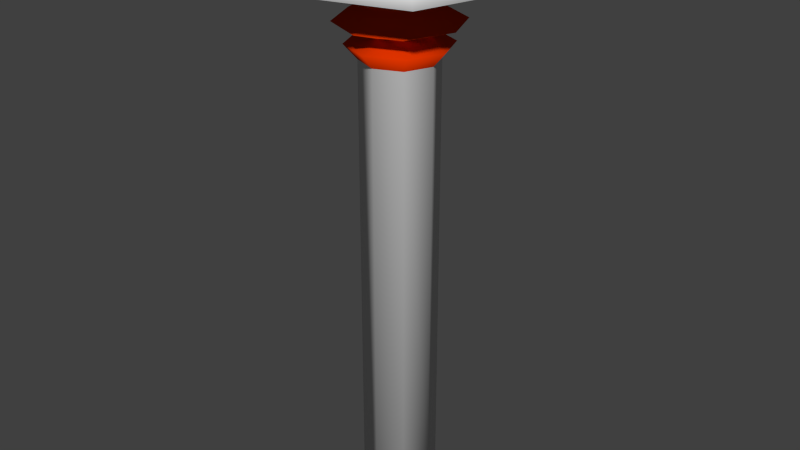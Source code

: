 # Source: heatTower.blend  (saved by Blender 2.76.0; exported with 4.5.12 LTS)
import bpy
from mathutils import Matrix  # noqa: F401  (used for matrix-valued properties, if any)

bpy.ops.wm.read_factory_settings(use_empty=True)
scene = bpy.context.scene
scene.name = 'Scene'

# ---- collections
col_collection_1 = bpy.data.collections.new('Collection 1'); scene.collection.children.link(col_collection_1)

# ---- materials (node trees are filled in below, after node groups)
mat_material = bpy.data.materials.new('Material')
mat_material.alpha_threshold = 0.0
mat_material.use_transparent_shadow = False
mat_material.roughness = 0.5
mat_material.line_color = (0.0, 0.0, 0.0, 1.0)
mat_material_001 = bpy.data.materials.new('Material.001')
mat_material_001.alpha_threshold = 0.0
mat_material_001.use_transparent_shadow = False
mat_material_001.diffuse_color = (0.8, 0.03788, 0.0, 1.0)
mat_material_001.roughness = 0.5

# ---- material node trees

# ---- world
world_world = bpy.data.worlds.new('World'); scene.world = world_world
world_world.color = (0.05088, 0.05088, 0.05088)
world_world.use_sun_shadow = False
world_world.sun_shadow_jitter_overblur = 0.0
world_world.cycles.sampling_method = 'MANUAL'
world_world.cycles.sample_map_resolution = 256

# ---- meshes
me_cube = bpy.data.meshes.new('Cube')
me_cube.from_pydata([(-0.5, 9.537e-07, 0.0), (-0.5, 9.537e-07, 6.0), (-0.3536, 0.3536, 0.0), (-0.3536, 0.3536, 6.0), (0.0, 0.5, 0.0), (0.0, 0.5, 6.0), (0.3536, 0.3536, 0.0), (0.3536, 0.3536, 6.0), (0.5, 9.537e-07, 0.0), (0.5, 9.537e-07, 6.0), (0.3536, -0.3536, 0.0), (0.3536, -0.3536, 6.0), (0.0, -0.5, 0.0), (0.0, -0.5, 6.0), (-0.3536, -0.3536, 0.0), (-0.3536, -0.3536, 6.0), (-0.8083, 9.537e-07, 6.466), (-0.5715, 0.5715, 6.466), (0.0, 0.8083, 6.466), (0.5715, 0.5715, 6.466), (0.8083, 9.537e-07, 6.466), (0.5715, -0.5715, 6.466), (0.0, -0.8083, 6.466), (-0.5715, -0.5715, 6.466), (-0.8083, 9.537e-07, 6.851), (-0.5715, 0.5715, 6.851), (0.0, 0.8083, 6.851), (0.5715, 0.5715, 6.851), (0.8083, 9.537e-07, 6.851), (0.5715, -0.5715, 6.851), (0.0, -0.8083, 6.851), (-0.5715, -0.5715, 6.851), (0.0, 0.6718, 6.192), (0.4751, 0.4751, 6.192), (0.4751, -0.4751, 6.192), (0.0, -0.6718, 6.192), (0.6718, 9.537e-07, 6.192), (-0.4751, -0.4751, 6.192), (-0.4751, 0.4751, 6.192), (-0.6718, 9.537e-07, 6.192), (0.4547, 0.4547, 7.157), (0.6431, 9.543e-07, 7.175), (-0.4547, 0.4547, 7.157), (0.0, 0.6431, 7.175), (0.0, -0.6431, 7.175), (-0.4547, -0.4547, 7.157), (0.4547, -0.4547, 7.157), (-0.6431, 9.543e-07, 7.175), (4.411e-06, 9.537e-07, 0.0), (0.0, 0.4016, 6.329), (0.284, -0.284, 6.329), (-0.284, 0.284, 6.329), (0.284, 0.284, 6.329), (0.0, -0.4016, 6.329), (0.4016, 9.537e-07, 6.329), (-0.284, -0.284, 6.329), (-0.4016, 9.537e-07, 6.329), (0.0, -0.4643, 6.658), (-0.3283, -0.3283, 6.658), (0.4643, 9.537e-07, 6.658), (0.3283, -0.3283, 6.658), (0.0, 0.4643, 6.658), (0.3283, 0.3283, 6.658), (-0.4643, 9.537e-07, 6.658), (-0.3283, 0.3283, 6.658), (0.4035, 9.539e-07, 7.011), (1.323e-08, 0.4035, 7.011), (-0.2853, -0.2853, 7.006), (0.2853, -0.2853, 7.006), (0.2853, 0.2853, 7.006), (-0.2853, 0.2853, 7.006), (1.323e-08, -0.4035, 7.011), (-0.4035, 9.539e-07, 7.011), (-0.573, 0.573, 7.426), (-0.8103, 9.694e-07, 7.473), (-1.545e-08, 0.8103, 7.473), (0.573, 0.573, 7.426), (0.8103, 9.694e-07, 7.473), (0.573, -0.573, 7.426), (-1.545e-08, -0.8103, 7.473), (-0.573, -0.573, 7.426), (1.03, 1.03, 6.978), (-1.03, 1.03, 6.978), (-1.131e-07, -1.457, 7.017), (-1.457, 9.551e-07, 7.017), (-1.545e-08, 9.694e-07, 7.597), (1.457, 9.551e-07, 7.017), (-1.131e-07, 1.457, 7.017), (-1.03, -1.03, 6.978), (1.03, -1.03, 6.978), (0.8127, 0.8127, 7.226), (-0.8127, 0.8127, 7.226), (-6.851e-08, -1.149, 7.293), (-1.149, 9.593e-07, 7.293), (1.149, 9.593e-07, 7.293), (-6.851e-08, 1.149, 7.293), (-0.8127, -0.8127, 7.226), (0.8127, -0.8127, 7.226)], [], [(0, 1, 3, 2), (2, 3, 5, 4), (4, 5, 7, 6), (6, 7, 9, 8), (8, 9, 11, 10), (10, 11, 13, 12), (52, 49, 18, 19), (14, 15, 1, 0), (12, 13, 15, 14), (14, 0, 48, 12), (58, 57, 30, 31), (53, 50, 21, 22), (54, 52, 19, 20), (55, 53, 22, 23), (49, 51, 17, 18), (50, 54, 20, 21), (56, 55, 23, 16), (51, 56, 16, 17), (60, 59, 28, 29), (62, 61, 26, 27), (64, 63, 24, 25), (63, 58, 31, 24), (57, 60, 29, 30), (59, 62, 27, 28), (61, 64, 25, 26), (40, 43, 87, 81), (45, 44, 83, 88), (41, 40, 81, 86), (44, 46, 89, 83), (42, 47, 84, 82), (46, 41, 86, 89), (43, 42, 82, 87), (47, 45, 88, 84), (3, 1, 39, 38), (1, 15, 37, 39), (11, 9, 36, 34), (5, 3, 38, 32), (15, 13, 35, 37), (9, 7, 33, 36), (13, 11, 34, 35), (7, 5, 32, 33), (71, 68, 46, 44), (72, 67, 45, 47), (70, 72, 47, 42), (69, 66, 43, 40), (68, 65, 41, 46), (67, 71, 44, 45), (66, 70, 42, 43), (65, 69, 40, 41), (0, 2, 4, 48), (48, 4, 6, 8), (12, 48, 8, 10), (38, 39, 56, 51), (39, 37, 55, 56), (34, 36, 54, 50), (32, 38, 51, 49), (37, 35, 53, 55), (36, 33, 52, 54), (35, 34, 50, 53), (33, 32, 49, 52), (18, 17, 64, 61), (20, 19, 62, 59), (22, 21, 60, 57), (16, 23, 58, 63), (17, 16, 63, 64), (19, 18, 61, 62), (21, 20, 59, 60), (23, 22, 57, 58), (28, 27, 69, 65), (26, 25, 70, 66), (31, 30, 71, 67), (29, 28, 65, 68), (27, 26, 66, 69), (25, 24, 72, 70), (24, 31, 67, 72), (30, 29, 68, 71), (94, 90, 76, 77), (75, 85, 77, 76), (95, 91, 73, 75), (96, 92, 79, 80), (97, 94, 77, 78), (90, 95, 75, 76), (91, 93, 74, 73), (93, 96, 80, 74), (92, 97, 78, 79), (85, 79, 78, 77), (73, 74, 85, 75), (74, 80, 79, 85), (83, 89, 97, 92), (84, 88, 96, 93), (82, 84, 93, 91), (81, 87, 95, 90), (89, 86, 94, 97), (88, 83, 92, 96), (87, 82, 91, 95), (86, 81, 90, 94)])
me_cube.polygons.foreach_set('use_smooth', [True] * 96)
me_cube.polygons.foreach_set('material_index', [0, 0, 0, 0, 0, 0, 1, 0, 0, 0, 1, 1, 1, 1, 1, 1, 1, 1, 1, 1, 1, 1, 1, 1, 1, 0, 0, 0, 0, 0, 0, 0, 0, 1, 1, 1, 1, 1, 1, 1, 1, 1, 1, 1, 1, 1, 1, 1, 1, 0, 0, 0, 1, 1, 1, 1, 1, 1, 1, 1, 1, 1, 1, 1, 1, 1, 1, 1, 1, 1, 1, 1, 1, 1, 1, 1, 0, 0, 0, 0, 0, 0, 0, 0, 0, 0, 0, 0, 0, 0, 0, 0, 0, 0, 0, 0])
me_cube.materials.append(mat_material)
me_cube.materials.append(mat_material_001)
me_cube.use_remesh_preserve_volume = False
me_cube.use_remesh_preserve_attributes = False
me_cube.use_mirror_vertex_groups = False
me_cube.update()

# ---- objects
ob_heattower = bpy.data.objects.new('heatTower', me_cube)

# ---- transforms, parenting, visibility, modifiers, constraints
ob_heattower.location = (0.0, 0.0, 0.0)
ob_heattower.lock_rotations_4d = False
ob_heattower.empty_display_type = 'ARROWS'
ob_heattower.lineart.crease_threshold = 0.0

# ---- collection membership
col_collection_1.objects.link(ob_heattower)

# ---- scene / render settings (as saved in the file)
scene.frame_start = 1; scene.frame_end = 250; scene.frame_set(1)
scene.render.engine = 'BLENDER_EEVEE_NEXT'
scene.render.resolution_percentage = 50
scene.render.dither_intensity = 0.0
scene.cycles.use_denoising = False
scene.cycles.samples = 10
scene.cycles.sampling_pattern = 'TABULATED_SOBOL'
scene.cycles.light_sampling_threshold = 0.0
scene.cycles.use_adaptive_sampling = False
scene.cycles.use_light_tree = False
scene.cycles.blur_glossy = 0.0
scene.cycles.pixel_filter_type = 'GAUSSIAN'
scene.cycles.sample_clamp_indirect = 0.0
scene.view_settings.view_transform = 'Standard'
bpy.context.view_layer.update()

# ---- added for rendering (the .blend has no active camera and no usable light): camera, sun
cam_auto = bpy.data.cameras.new('AutoCamera')
cam_auto.lens = 50.0
cam_auto.sensor_width = 36.0
cam_auto.clip_end = 1000.0
ob_auto_camera = bpy.data.objects.new('AutoCamera', cam_auto)
scene.collection.objects.link(ob_auto_camera)
ob_auto_camera.location = (7.99601, -9.59521, 10.1953)
ob_auto_camera.rotation_euler = (1.09748, -7.21219e-08, 0.694738)
scene.camera = ob_auto_camera
light_auto_sun = bpy.data.lights.new('AutoSun', 'SUN')
light_auto_sun.energy = 3.0
light_auto_sun.angle = 0.0523599
ob_auto_sun = bpy.data.objects.new('AutoSun', light_auto_sun)
scene.collection.objects.link(ob_auto_sun)
ob_auto_sun.rotation_euler = (0.872665, 0.174533, 0.523599)
bpy.context.view_layer.update()
